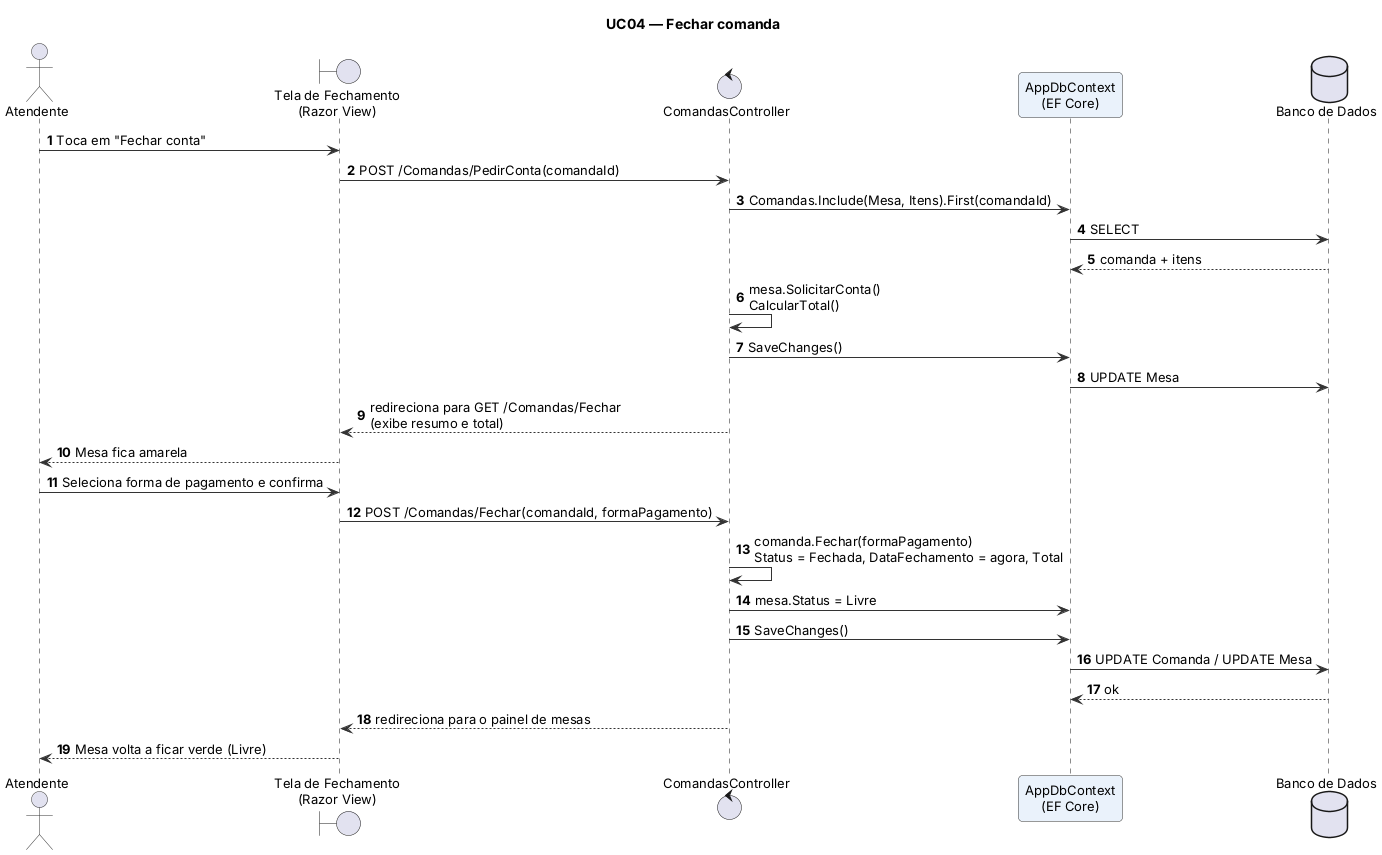

The diagram above was rendered by PlantUML. Its source (embedded in the PNG):
@startuml seq-uc04
!include 00-estilo.iuml
autonumber
title UC04 — Fechar comanda

actor Atendente as AT
boundary "Tela de Fechamento\n(Razor View)" as V
control "ComandasController" as C
participant "AppDbContext\n(EF Core)" as DB
database "Banco de Dados" as BD

AT -> V : Toca em "Fechar conta"
V -> C : POST /Comandas/PedirConta(comandaId)
C -> DB : Comandas.Include(Mesa, Itens).First(comandaId)
DB -> BD : SELECT
BD --> DB : comanda + itens
C -> C : mesa.SolicitarConta()\nCalcularTotal()
C -> DB : SaveChanges()
DB -> BD : UPDATE Mesa
C --> V : redireciona para GET /Comandas/Fechar\n(exibe resumo e total)
V --> AT : Mesa fica amarela

AT -> V : Seleciona forma de pagamento e confirma
V -> C : POST /Comandas/Fechar(comandaId, formaPagamento)
C -> C : comanda.Fechar(formaPagamento)\nStatus = Fechada, DataFechamento = agora, Total
C -> DB : mesa.Status = Livre
C -> DB : SaveChanges()
DB -> BD : UPDATE Comanda / UPDATE Mesa
BD --> DB : ok
C --> V : redireciona para o painel de mesas
V --> AT : Mesa volta a ficar verde (Livre)
@enduml